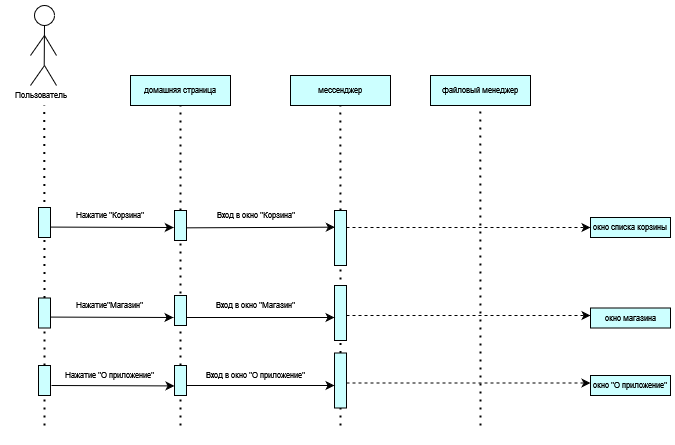

The diagram above was exported from draw.io. Its source (the exported page's mxGraphModel, read from the mxfile embedded in the PNG):
<mxGraphModel dx="1434" dy="741" grid="1" gridSize="10" guides="1" tooltips="1" connect="1" arrows="1" fold="1" page="1" pageScale="1" pageWidth="827" pageHeight="1169" math="0" shadow="0">
  <root>
    <mxCell id="0" />
    <mxCell id="1" parent="0" />
    <mxCell id="QqMIL-BuJsClEaRDnC3B-110" value="" style="rounded=0;whiteSpace=wrap;html=1;strokeColor=none;" parent="1" vertex="1">
      <mxGeometry x="145" y="95" width="670" height="445" as="geometry" />
    </mxCell>
    <mxCell id="QqMIL-BuJsClEaRDnC3B-1" value="" style="ellipse;whiteSpace=wrap;html=1;aspect=fixed;fontSize=8;" parent="1" vertex="1">
      <mxGeometry x="174" y="100" width="20" height="20" as="geometry" />
    </mxCell>
    <mxCell id="QqMIL-BuJsClEaRDnC3B-2" value="" style="endArrow=none;html=1;rounded=0;entryX=0.5;entryY=1;entryDx=0;entryDy=0;fontSize=8;" parent="1" target="QqMIL-BuJsClEaRDnC3B-1" edge="1">
      <mxGeometry width="50" height="50" relative="1" as="geometry">
        <mxPoint x="183.70999999999998" y="160" as="sourcePoint" />
        <mxPoint x="183.70999999999998" y="100" as="targetPoint" />
      </mxGeometry>
    </mxCell>
    <mxCell id="QqMIL-BuJsClEaRDnC3B-3" value="" style="endArrow=none;html=1;rounded=0;fontSize=8;" parent="1" edge="1">
      <mxGeometry width="50" height="50" relative="1" as="geometry">
        <mxPoint x="170" y="180" as="sourcePoint" />
        <mxPoint x="184" y="160" as="targetPoint" />
      </mxGeometry>
    </mxCell>
    <mxCell id="QqMIL-BuJsClEaRDnC3B-4" value="" style="endArrow=none;html=1;rounded=0;fontSize=8;" parent="1" edge="1">
      <mxGeometry width="50" height="50" relative="1" as="geometry">
        <mxPoint x="196" y="180" as="sourcePoint" />
        <mxPoint x="184" y="160" as="targetPoint" />
      </mxGeometry>
    </mxCell>
    <mxCell id="QqMIL-BuJsClEaRDnC3B-5" value="" style="endArrow=none;html=1;rounded=0;fontSize=8;" parent="1" edge="1">
      <mxGeometry width="50" height="50" relative="1" as="geometry">
        <mxPoint x="196" y="150" as="sourcePoint" />
        <mxPoint x="184" y="130" as="targetPoint" />
      </mxGeometry>
    </mxCell>
    <mxCell id="QqMIL-BuJsClEaRDnC3B-6" value="" style="endArrow=none;html=1;rounded=0;fontSize=8;" parent="1" edge="1">
      <mxGeometry width="50" height="50" relative="1" as="geometry">
        <mxPoint x="170" y="150" as="sourcePoint" />
        <mxPoint x="184" y="130" as="targetPoint" />
      </mxGeometry>
    </mxCell>
    <mxCell id="QqMIL-BuJsClEaRDnC3B-7" value="Пользователь" style="text;html=1;align=center;verticalAlign=middle;resizable=0;points=[];autosize=1;strokeColor=none;fillColor=none;fontSize=8;" parent="1" vertex="1">
      <mxGeometry x="140" y="180" width="80" height="20" as="geometry" />
    </mxCell>
    <mxCell id="QqMIL-BuJsClEaRDnC3B-8" value="" style="endArrow=none;dashed=1;html=1;dashPattern=1 3;strokeWidth=2;rounded=0;fontSize=8;" parent="1" source="QqMIL-BuJsClEaRDnC3B-86" edge="1">
      <mxGeometry width="50" height="50" relative="1" as="geometry">
        <mxPoint x="184" y="440" as="sourcePoint" />
        <mxPoint x="183.70999999999998" y="200" as="targetPoint" />
      </mxGeometry>
    </mxCell>
    <mxCell id="QqMIL-BuJsClEaRDnC3B-10" value="домашняя страница" style="rounded=0;whiteSpace=wrap;html=1;fillColor=#CCFFFF;rotation=0;fontSize=8;" parent="1" vertex="1">
      <mxGeometry x="270" y="170" width="100" height="30" as="geometry" />
    </mxCell>
    <mxCell id="QqMIL-BuJsClEaRDnC3B-11" value="мессенджер" style="rounded=0;whiteSpace=wrap;html=1;fillColor=#CCFFFF;rotation=0;fontSize=8;" parent="1" vertex="1">
      <mxGeometry x="430" y="170" width="100" height="30" as="geometry" />
    </mxCell>
    <mxCell id="QqMIL-BuJsClEaRDnC3B-12" value="" style="endArrow=none;dashed=1;html=1;dashPattern=1 3;strokeWidth=2;rounded=0;fontSize=8;" parent="1" source="QqMIL-BuJsClEaRDnC3B-19" edge="1">
      <mxGeometry width="50" height="50" relative="1" as="geometry">
        <mxPoint x="320.29" y="530" as="sourcePoint" />
        <mxPoint x="320" y="200" as="targetPoint" />
      </mxGeometry>
    </mxCell>
    <mxCell id="QqMIL-BuJsClEaRDnC3B-15" value="" style="rounded=0;whiteSpace=wrap;html=1;fillColor=#CCFFFF;fontSize=8;" parent="1" vertex="1">
      <mxGeometry x="178" y="302" width="12" height="30" as="geometry" />
    </mxCell>
    <mxCell id="QqMIL-BuJsClEaRDnC3B-16" value="Нажатие &quot;Корзина&quot;" style="text;html=1;align=center;verticalAlign=middle;resizable=0;points=[];autosize=1;strokeColor=none;fillColor=none;fontSize=8;" parent="1" vertex="1">
      <mxGeometry x="204" y="300" width="90" height="20" as="geometry" />
    </mxCell>
    <mxCell id="QqMIL-BuJsClEaRDnC3B-17" value="" style="endArrow=none;dashed=1;html=1;dashPattern=1 3;strokeWidth=2;rounded=0;fontSize=8;" parent="1" source="QqMIL-BuJsClEaRDnC3B-23" edge="1">
      <mxGeometry width="50" height="50" relative="1" as="geometry">
        <mxPoint x="480.09000000000003" y="530" as="sourcePoint" />
        <mxPoint x="479.8" y="200" as="targetPoint" />
      </mxGeometry>
    </mxCell>
    <mxCell id="QqMIL-BuJsClEaRDnC3B-18" value="" style="endArrow=none;dashed=1;html=1;dashPattern=1 3;strokeWidth=2;rounded=0;fontSize=8;" parent="1" source="QqMIL-BuJsClEaRDnC3B-101" target="QqMIL-BuJsClEaRDnC3B-19" edge="1">
      <mxGeometry width="50" height="50" relative="1" as="geometry">
        <mxPoint x="320" y="520" as="sourcePoint" />
        <mxPoint x="320" y="200" as="targetPoint" />
      </mxGeometry>
    </mxCell>
    <mxCell id="QqMIL-BuJsClEaRDnC3B-19" value="" style="rounded=0;whiteSpace=wrap;html=1;fillColor=#CCFFFF;fontSize=8;" parent="1" vertex="1">
      <mxGeometry x="314" y="305" width="12" height="30" as="geometry" />
    </mxCell>
    <mxCell id="QqMIL-BuJsClEaRDnC3B-20" value="" style="endArrow=classic;html=1;rounded=0;fontSize=8;entryX=-0.059;entryY=0.567;entryDx=0;entryDy=0;entryPerimeter=0;" parent="1" target="QqMIL-BuJsClEaRDnC3B-19" edge="1">
      <mxGeometry width="50" height="50" relative="1" as="geometry">
        <mxPoint x="190" y="321.58000000000004" as="sourcePoint" />
        <mxPoint x="320" y="322" as="targetPoint" />
      </mxGeometry>
    </mxCell>
    <mxCell id="QqMIL-BuJsClEaRDnC3B-22" value="" style="endArrow=none;dashed=1;html=1;dashPattern=1 3;strokeWidth=2;rounded=0;fontSize=8;" parent="1" target="QqMIL-BuJsClEaRDnC3B-23" edge="1">
      <mxGeometry width="50" height="50" relative="1" as="geometry">
        <mxPoint x="480" y="390" as="sourcePoint" />
        <mxPoint x="479.8" y="200" as="targetPoint" />
      </mxGeometry>
    </mxCell>
    <mxCell id="QqMIL-BuJsClEaRDnC3B-23" value="" style="rounded=0;whiteSpace=wrap;html=1;fillColor=#CCFFFF;fontSize=8;" parent="1" vertex="1">
      <mxGeometry x="474" y="305" width="12" height="55" as="geometry" />
    </mxCell>
    <mxCell id="QqMIL-BuJsClEaRDnC3B-26" value="" style="endArrow=classic;html=1;rounded=0;exitX=1;exitY=0.578;exitDx=0;exitDy=0;exitPerimeter=0;entryX=0.028;entryY=0.303;entryDx=0;entryDy=0;entryPerimeter=0;fontSize=8;" parent="1" source="QqMIL-BuJsClEaRDnC3B-19" target="QqMIL-BuJsClEaRDnC3B-23" edge="1">
      <mxGeometry width="50" height="50" relative="1" as="geometry">
        <mxPoint x="330" y="320" as="sourcePoint" />
        <mxPoint x="380" y="270" as="targetPoint" />
      </mxGeometry>
    </mxCell>
    <mxCell id="QqMIL-BuJsClEaRDnC3B-27" value="" style="endArrow=none;dashed=1;html=1;dashPattern=1 3;strokeWidth=2;rounded=0;fontSize=8;" parent="1" source="QqMIL-BuJsClEaRDnC3B-103" edge="1">
      <mxGeometry width="50" height="50" relative="1" as="geometry">
        <mxPoint x="480" y="520" as="sourcePoint" />
        <mxPoint x="480" y="410" as="targetPoint" />
      </mxGeometry>
    </mxCell>
    <mxCell id="QqMIL-BuJsClEaRDnC3B-29" value="окно списка корзины" style="rounded=0;whiteSpace=wrap;html=1;fillColor=#CCFFFF;fontSize=8;" parent="1" vertex="1">
      <mxGeometry x="730" y="312" width="80" height="20" as="geometry" />
    </mxCell>
    <mxCell id="QqMIL-BuJsClEaRDnC3B-30" value="" style="endArrow=classic;html=1;rounded=0;entryX=0;entryY=0.5;entryDx=0;entryDy=0;exitX=1;exitY=0.5;exitDx=0;exitDy=0;dashed=1;" parent="1" target="QqMIL-BuJsClEaRDnC3B-29" edge="1">
      <mxGeometry width="50" height="50" relative="1" as="geometry">
        <mxPoint x="486" y="322" as="sourcePoint" />
        <mxPoint x="540" y="282" as="targetPoint" />
      </mxGeometry>
    </mxCell>
    <mxCell id="QqMIL-BuJsClEaRDnC3B-31" value="файловый менеджер" style="rounded=0;whiteSpace=wrap;html=1;fillColor=#CCFFFF;rotation=0;fontSize=8;" parent="1" vertex="1">
      <mxGeometry x="570" y="170" width="100" height="30" as="geometry" />
    </mxCell>
    <mxCell id="QqMIL-BuJsClEaRDnC3B-62" value="" style="endArrow=none;dashed=1;html=1;dashPattern=1 3;strokeWidth=2;rounded=0;fontSize=8;" parent="1" edge="1">
      <mxGeometry width="50" height="50" relative="1" as="geometry">
        <mxPoint x="620" y="520" as="sourcePoint" />
        <mxPoint x="619.76" y="200" as="targetPoint" />
      </mxGeometry>
    </mxCell>
    <mxCell id="QqMIL-BuJsClEaRDnC3B-70" value="Вход в окно &quot;Корзина&quot;" style="text;html=1;align=center;verticalAlign=middle;resizable=0;points=[];autosize=1;strokeColor=none;fillColor=none;fontSize=8;" parent="1" vertex="1">
      <mxGeometry x="345" y="300" width="100" height="20" as="geometry" />
    </mxCell>
    <mxCell id="QqMIL-BuJsClEaRDnC3B-84" value="" style="rounded=0;whiteSpace=wrap;html=1;fillColor=#CCFFFF;fontSize=8;" parent="1" vertex="1">
      <mxGeometry x="474" y="380" width="12" height="55" as="geometry" />
    </mxCell>
    <mxCell id="QqMIL-BuJsClEaRDnC3B-85" value="" style="rounded=0;whiteSpace=wrap;html=1;fillColor=#CCFFFF;fontSize=8;" parent="1" vertex="1">
      <mxGeometry x="314" y="390" width="12" height="30" as="geometry" />
    </mxCell>
    <mxCell id="QqMIL-BuJsClEaRDnC3B-87" value="" style="endArrow=none;dashed=1;html=1;dashPattern=1 3;strokeWidth=2;rounded=0;fontSize=8;" parent="1" source="QqMIL-BuJsClEaRDnC3B-97" target="QqMIL-BuJsClEaRDnC3B-86" edge="1">
      <mxGeometry width="50" height="50" relative="1" as="geometry">
        <mxPoint x="184" y="520" as="sourcePoint" />
        <mxPoint x="183.70999999999998" y="200" as="targetPoint" />
      </mxGeometry>
    </mxCell>
    <mxCell id="QqMIL-BuJsClEaRDnC3B-86" value="" style="rounded=0;whiteSpace=wrap;html=1;fillColor=#CCFFFF;fontSize=8;" parent="1" vertex="1">
      <mxGeometry x="178" y="392.5" width="12" height="30" as="geometry" />
    </mxCell>
    <mxCell id="QqMIL-BuJsClEaRDnC3B-88" value="Нажатие&quot;Магазин&quot;" style="text;html=1;align=center;verticalAlign=middle;resizable=0;points=[];autosize=1;strokeColor=none;fillColor=none;fontSize=8;" parent="1" vertex="1">
      <mxGeometry x="204" y="390" width="90" height="20" as="geometry" />
    </mxCell>
    <mxCell id="QqMIL-BuJsClEaRDnC3B-89" value="" style="endArrow=classic;html=1;rounded=0;fontSize=8;entryX=-0.059;entryY=0.567;entryDx=0;entryDy=0;entryPerimeter=0;" parent="1" edge="1">
      <mxGeometry width="50" height="50" relative="1" as="geometry">
        <mxPoint x="190" y="411.58000000000004" as="sourcePoint" />
        <mxPoint x="313" y="412" as="targetPoint" />
      </mxGeometry>
    </mxCell>
    <mxCell id="QqMIL-BuJsClEaRDnC3B-90" value="" style="endArrow=classic;html=1;rounded=0;exitX=1;exitY=0.578;exitDx=0;exitDy=0;exitPerimeter=0;entryX=0.028;entryY=0.303;entryDx=0;entryDy=0;entryPerimeter=0;fontSize=8;" parent="1" edge="1">
      <mxGeometry width="50" height="50" relative="1" as="geometry">
        <mxPoint x="326" y="412" as="sourcePoint" />
        <mxPoint x="474" y="412" as="targetPoint" />
      </mxGeometry>
    </mxCell>
    <mxCell id="QqMIL-BuJsClEaRDnC3B-91" value="Вход в окно &quot;Магазин&quot;" style="text;html=1;align=center;verticalAlign=middle;resizable=0;points=[];autosize=1;strokeColor=none;fillColor=none;fontSize=8;" parent="1" vertex="1">
      <mxGeometry x="345" y="390" width="100" height="20" as="geometry" />
    </mxCell>
    <mxCell id="QqMIL-BuJsClEaRDnC3B-92" value="" style="endArrow=classic;html=1;rounded=0;entryX=0;entryY=0.5;entryDx=0;entryDy=0;exitX=1;exitY=0.5;exitDx=0;exitDy=0;dashed=1;" parent="1" edge="1">
      <mxGeometry width="50" height="50" relative="1" as="geometry">
        <mxPoint x="486" y="410" as="sourcePoint" />
        <mxPoint x="730" y="410" as="targetPoint" />
      </mxGeometry>
    </mxCell>
    <mxCell id="QqMIL-BuJsClEaRDnC3B-93" value="окно магазина" style="rounded=0;whiteSpace=wrap;html=1;fillColor=#CCFFFF;fontSize=8;" parent="1" vertex="1">
      <mxGeometry x="730" y="402.5" width="80" height="20" as="geometry" />
    </mxCell>
    <mxCell id="QqMIL-BuJsClEaRDnC3B-96" value="Нажатие &quot;О приложение&quot;" style="text;html=1;align=center;verticalAlign=middle;resizable=0;points=[];autosize=1;strokeColor=none;fillColor=none;fontSize=8;" parent="1" vertex="1">
      <mxGeometry x="194" y="460" width="110" height="20" as="geometry" />
    </mxCell>
    <mxCell id="QqMIL-BuJsClEaRDnC3B-98" value="" style="endArrow=none;dashed=1;html=1;dashPattern=1 3;strokeWidth=2;rounded=0;fontSize=8;" parent="1" target="QqMIL-BuJsClEaRDnC3B-97" edge="1">
      <mxGeometry width="50" height="50" relative="1" as="geometry">
        <mxPoint x="184" y="520" as="sourcePoint" />
        <mxPoint x="184" y="423" as="targetPoint" />
      </mxGeometry>
    </mxCell>
    <mxCell id="QqMIL-BuJsClEaRDnC3B-97" value="" style="rounded=0;whiteSpace=wrap;html=1;fillColor=#CCFFFF;fontSize=8;" parent="1" vertex="1">
      <mxGeometry x="178" y="460" width="12" height="30" as="geometry" />
    </mxCell>
    <mxCell id="QqMIL-BuJsClEaRDnC3B-100" value="" style="endArrow=classic;html=1;rounded=0;fontSize=8;entryX=-0.059;entryY=0.567;entryDx=0;entryDy=0;entryPerimeter=0;" parent="1" edge="1">
      <mxGeometry width="50" height="50" relative="1" as="geometry">
        <mxPoint x="191" y="480.00000000000006" as="sourcePoint" />
        <mxPoint x="314" y="480.42" as="targetPoint" />
      </mxGeometry>
    </mxCell>
    <mxCell id="QqMIL-BuJsClEaRDnC3B-102" value="" style="endArrow=none;dashed=1;html=1;dashPattern=1 3;strokeWidth=2;rounded=0;fontSize=8;" parent="1" target="QqMIL-BuJsClEaRDnC3B-101" edge="1">
      <mxGeometry width="50" height="50" relative="1" as="geometry">
        <mxPoint x="320" y="520" as="sourcePoint" />
        <mxPoint x="320" y="335" as="targetPoint" />
      </mxGeometry>
    </mxCell>
    <mxCell id="QqMIL-BuJsClEaRDnC3B-101" value="" style="rounded=0;whiteSpace=wrap;html=1;fillColor=#CCFFFF;fontSize=8;" parent="1" vertex="1">
      <mxGeometry x="314" y="460" width="12" height="30" as="geometry" />
    </mxCell>
    <mxCell id="QqMIL-BuJsClEaRDnC3B-104" value="" style="endArrow=none;dashed=1;html=1;dashPattern=1 3;strokeWidth=2;rounded=0;fontSize=8;" parent="1" target="QqMIL-BuJsClEaRDnC3B-103" edge="1">
      <mxGeometry width="50" height="50" relative="1" as="geometry">
        <mxPoint x="480" y="520" as="sourcePoint" />
        <mxPoint x="480" y="410" as="targetPoint" />
      </mxGeometry>
    </mxCell>
    <mxCell id="QqMIL-BuJsClEaRDnC3B-103" value="" style="rounded=0;whiteSpace=wrap;html=1;fillColor=#CCFFFF;fontSize=8;" parent="1" vertex="1">
      <mxGeometry x="474" y="447.5" width="12" height="55" as="geometry" />
    </mxCell>
    <mxCell id="QqMIL-BuJsClEaRDnC3B-106" value="" style="endArrow=classic;html=1;rounded=0;exitX=1;exitY=0.578;exitDx=0;exitDy=0;exitPerimeter=0;entryX=0.028;entryY=0.303;entryDx=0;entryDy=0;entryPerimeter=0;fontSize=8;" parent="1" edge="1">
      <mxGeometry width="50" height="50" relative="1" as="geometry">
        <mxPoint x="326" y="480" as="sourcePoint" />
        <mxPoint x="474" y="480" as="targetPoint" />
      </mxGeometry>
    </mxCell>
    <mxCell id="QqMIL-BuJsClEaRDnC3B-107" value="Вход в окно &quot;О приложение&quot;" style="text;html=1;align=center;verticalAlign=middle;resizable=0;points=[];autosize=1;strokeColor=none;fillColor=none;fontSize=8;" parent="1" vertex="1">
      <mxGeometry x="335" y="460" width="120" height="20" as="geometry" />
    </mxCell>
    <mxCell id="QqMIL-BuJsClEaRDnC3B-108" value="" style="endArrow=classic;html=1;rounded=0;entryX=0;entryY=0.5;entryDx=0;entryDy=0;exitX=1;exitY=0.5;exitDx=0;exitDy=0;dashed=1;" parent="1" edge="1">
      <mxGeometry width="50" height="50" relative="1" as="geometry">
        <mxPoint x="486" y="477.5" as="sourcePoint" />
        <mxPoint x="730" y="477.5" as="targetPoint" />
      </mxGeometry>
    </mxCell>
    <mxCell id="QqMIL-BuJsClEaRDnC3B-109" value="окно &quot;О приложение&quot;" style="rounded=0;whiteSpace=wrap;html=1;fillColor=#CCFFFF;fontSize=8;" parent="1" vertex="1">
      <mxGeometry x="730" y="470" width="80" height="20" as="geometry" />
    </mxCell>
  </root>
</mxGraphModel>